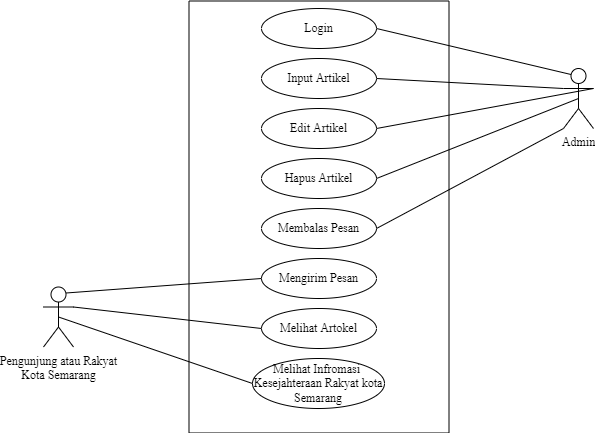

The diagram above was exported from draw.io. Its source (the exported page's mxGraphModel, read from the mxfile embedded in the PNG):
<mxGraphModel dx="868" dy="425" grid="1" gridSize="10" guides="1" tooltips="1" connect="1" arrows="1" fold="1" page="1" pageScale="1" pageWidth="850" pageHeight="1100" math="0" shadow="0">
  <root>
    <mxCell id="0" />
    <mxCell id="1" parent="0" />
    <mxCell id="AiHwfIBNHacSXlysYXuC-3" value="" style="rounded=0;whiteSpace=wrap;html=1;rotation=90;" vertex="1" parent="1">
      <mxGeometry x="209.5" y="128.5" width="432" height="260" as="geometry" />
    </mxCell>
    <mxCell id="AiHwfIBNHacSXlysYXuC-4" value="&lt;font face=&quot;Times New Roman&quot;&gt;Login&lt;/font&gt;" style="ellipse;whiteSpace=wrap;html=1;" vertex="1" parent="1">
      <mxGeometry x="368" y="50" width="115" height="40" as="geometry" />
    </mxCell>
    <mxCell id="AiHwfIBNHacSXlysYXuC-5" value="&lt;font face=&quot;Times New Roman&quot;&gt;Input Artikel&lt;/font&gt;" style="ellipse;whiteSpace=wrap;html=1;" vertex="1" parent="1">
      <mxGeometry x="368" y="100" width="115" height="40" as="geometry" />
    </mxCell>
    <mxCell id="AiHwfIBNHacSXlysYXuC-6" value="&lt;font face=&quot;Times New Roman&quot;&gt;Edit Artikel&lt;/font&gt;" style="ellipse;whiteSpace=wrap;html=1;" vertex="1" parent="1">
      <mxGeometry x="368" y="150" width="115" height="40" as="geometry" />
    </mxCell>
    <mxCell id="AiHwfIBNHacSXlysYXuC-7" value="&lt;font face=&quot;Times New Roman&quot;&gt;Hapus Artikel&lt;/font&gt;" style="ellipse;whiteSpace=wrap;html=1;" vertex="1" parent="1">
      <mxGeometry x="368" y="200" width="115" height="40" as="geometry" />
    </mxCell>
    <mxCell id="AiHwfIBNHacSXlysYXuC-8" value="&lt;font face=&quot;Times New Roman&quot;&gt;Membalas Pesan&lt;/font&gt;" style="ellipse;whiteSpace=wrap;html=1;" vertex="1" parent="1">
      <mxGeometry x="368" y="250" width="115" height="40" as="geometry" />
    </mxCell>
    <mxCell id="AiHwfIBNHacSXlysYXuC-9" value="&lt;font face=&quot;Times New Roman&quot;&gt;Mengirim Pesan&lt;/font&gt;" style="ellipse;whiteSpace=wrap;html=1;" vertex="1" parent="1">
      <mxGeometry x="368" y="300" width="115" height="40" as="geometry" />
    </mxCell>
    <mxCell id="AiHwfIBNHacSXlysYXuC-10" value="&lt;font face=&quot;Times New Roman&quot;&gt;Melihat Artokel&lt;/font&gt;" style="ellipse;whiteSpace=wrap;html=1;" vertex="1" parent="1">
      <mxGeometry x="368" y="350" width="115" height="40" as="geometry" />
    </mxCell>
    <mxCell id="AiHwfIBNHacSXlysYXuC-11" value="&lt;font face=&quot;Times New Roman&quot;&gt;Melihat Infromasi&amp;nbsp; Kesejahteraan Rakyat kota Semarang&lt;/font&gt;" style="ellipse;whiteSpace=wrap;html=1;" vertex="1" parent="1">
      <mxGeometry x="359" y="400" width="132" height="50" as="geometry" />
    </mxCell>
    <mxCell id="AiHwfIBNHacSXlysYXuC-12" value="Admin" style="shape=umlActor;verticalLabelPosition=bottom;verticalAlign=top;html=1;outlineConnect=0;fontFamily=Times New Roman;" vertex="1" parent="1">
      <mxGeometry x="670" y="110" width="30" height="60" as="geometry" />
    </mxCell>
    <mxCell id="AiHwfIBNHacSXlysYXuC-13" value="Pengunjung atau Rakyat&lt;br&gt;Kota Semarang" style="shape=umlActor;verticalLabelPosition=bottom;verticalAlign=top;html=1;outlineConnect=0;fontFamily=Times New Roman;" vertex="1" parent="1">
      <mxGeometry x="150" y="328.5" width="30" height="60" as="geometry" />
    </mxCell>
    <mxCell id="AiHwfIBNHacSXlysYXuC-14" value="" style="endArrow=none;html=1;rounded=0;fontFamily=Times New Roman;exitX=1;exitY=0.5;exitDx=0;exitDy=0;entryX=0.25;entryY=0.1;entryDx=0;entryDy=0;entryPerimeter=0;" edge="1" parent="1" source="AiHwfIBNHacSXlysYXuC-4" target="AiHwfIBNHacSXlysYXuC-12">
      <mxGeometry width="50" height="50" relative="1" as="geometry">
        <mxPoint x="370" y="340" as="sourcePoint" />
        <mxPoint x="420" y="290" as="targetPoint" />
      </mxGeometry>
    </mxCell>
    <mxCell id="AiHwfIBNHacSXlysYXuC-16" value="" style="endArrow=none;html=1;rounded=0;fontFamily=Times New Roman;exitX=1;exitY=0.5;exitDx=0;exitDy=0;entryX=0;entryY=0.3333333333333333;entryDx=0;entryDy=0;entryPerimeter=0;" edge="1" parent="1" source="AiHwfIBNHacSXlysYXuC-5" target="AiHwfIBNHacSXlysYXuC-12">
      <mxGeometry width="50" height="50" relative="1" as="geometry">
        <mxPoint x="370" y="340" as="sourcePoint" />
        <mxPoint x="420" y="290" as="targetPoint" />
      </mxGeometry>
    </mxCell>
    <mxCell id="AiHwfIBNHacSXlysYXuC-18" value="" style="endArrow=none;html=1;rounded=0;fontFamily=Times New Roman;exitX=1;exitY=0.5;exitDx=0;exitDy=0;entryX=1;entryY=0.3333333333333333;entryDx=0;entryDy=0;entryPerimeter=0;" edge="1" parent="1" source="AiHwfIBNHacSXlysYXuC-6" target="AiHwfIBNHacSXlysYXuC-12">
      <mxGeometry width="50" height="50" relative="1" as="geometry">
        <mxPoint x="370" y="340" as="sourcePoint" />
        <mxPoint x="420" y="290" as="targetPoint" />
      </mxGeometry>
    </mxCell>
    <mxCell id="AiHwfIBNHacSXlysYXuC-19" value="" style="endArrow=none;html=1;rounded=0;fontFamily=Times New Roman;exitX=1;exitY=0.5;exitDx=0;exitDy=0;entryX=0.5;entryY=0.5;entryDx=0;entryDy=0;entryPerimeter=0;" edge="1" parent="1" source="AiHwfIBNHacSXlysYXuC-7" target="AiHwfIBNHacSXlysYXuC-12">
      <mxGeometry width="50" height="50" relative="1" as="geometry">
        <mxPoint x="370" y="340" as="sourcePoint" />
        <mxPoint x="420" y="290" as="targetPoint" />
      </mxGeometry>
    </mxCell>
    <mxCell id="AiHwfIBNHacSXlysYXuC-20" value="" style="endArrow=none;html=1;rounded=0;fontFamily=Times New Roman;exitX=0.75;exitY=0.1;exitDx=0;exitDy=0;exitPerimeter=0;entryX=0;entryY=0.5;entryDx=0;entryDy=0;" edge="1" parent="1" source="AiHwfIBNHacSXlysYXuC-13" target="AiHwfIBNHacSXlysYXuC-9">
      <mxGeometry width="50" height="50" relative="1" as="geometry">
        <mxPoint x="190" y="370" as="sourcePoint" />
        <mxPoint x="240" y="320" as="targetPoint" />
      </mxGeometry>
    </mxCell>
    <mxCell id="AiHwfIBNHacSXlysYXuC-21" value="" style="endArrow=none;html=1;rounded=0;fontFamily=Times New Roman;exitX=1;exitY=0.3333333333333333;exitDx=0;exitDy=0;exitPerimeter=0;entryX=0;entryY=0.5;entryDx=0;entryDy=0;" edge="1" parent="1" source="AiHwfIBNHacSXlysYXuC-13" target="AiHwfIBNHacSXlysYXuC-10">
      <mxGeometry width="50" height="50" relative="1" as="geometry">
        <mxPoint x="240" y="400" as="sourcePoint" />
        <mxPoint x="290" y="350" as="targetPoint" />
      </mxGeometry>
    </mxCell>
    <mxCell id="AiHwfIBNHacSXlysYXuC-22" value="" style="endArrow=none;html=1;rounded=0;fontFamily=Times New Roman;exitX=0.5;exitY=0.5;exitDx=0;exitDy=0;exitPerimeter=0;entryX=0;entryY=0.5;entryDx=0;entryDy=0;" edge="1" parent="1" source="AiHwfIBNHacSXlysYXuC-13" target="AiHwfIBNHacSXlysYXuC-11">
      <mxGeometry width="50" height="50" relative="1" as="geometry">
        <mxPoint x="230" y="430" as="sourcePoint" />
        <mxPoint x="280" y="380" as="targetPoint" />
      </mxGeometry>
    </mxCell>
    <mxCell id="AiHwfIBNHacSXlysYXuC-23" value="" style="endArrow=none;html=1;rounded=0;fontFamily=Times New Roman;exitX=1;exitY=0.5;exitDx=0;exitDy=0;entryX=0;entryY=1;entryDx=0;entryDy=0;entryPerimeter=0;" edge="1" parent="1" source="AiHwfIBNHacSXlysYXuC-8" target="AiHwfIBNHacSXlysYXuC-12">
      <mxGeometry width="50" height="50" relative="1" as="geometry">
        <mxPoint x="650" y="280" as="sourcePoint" />
        <mxPoint x="700" y="230" as="targetPoint" />
      </mxGeometry>
    </mxCell>
  </root>
</mxGraphModel>